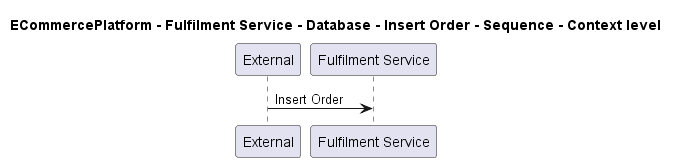

The diagram above was rendered by PlantUML. Its source (embedded in the PNG):
@startuml

title ECommercePlatform - Fulfilment Service - Database - Insert Order - Sequence - Context level

participant "External" as C4InterFlow.SoftwareSystems.ExternalSystem
participant "Fulfilment Service" as ECommercePlatform.SoftwareSystems.FulfilmentService

C4InterFlow.SoftwareSystems.ExternalSystem -> ECommercePlatform.SoftwareSystems.FulfilmentService : Insert Order


@enduml